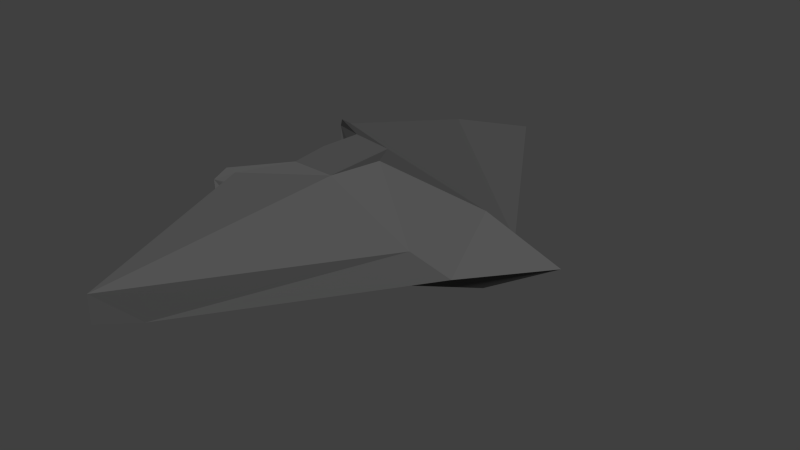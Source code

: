 # Source: vehicle_mid.blend  (saved by Blender 2.73.0; exported with 4.5.12 LTS)
import bpy
from mathutils import Matrix  # noqa: F401  (used for matrix-valued properties, if any)

bpy.ops.wm.read_factory_settings(use_empty=True)
scene = bpy.context.scene
scene.name = 'Scene'

# ---- collections
col_collection_1 = bpy.data.collections.new('Collection 1'); scene.collection.children.link(col_collection_1)

# ---- materials (node trees are filled in below, after node groups)
mat_material = bpy.data.materials.new('Material')
mat_material.alpha_threshold = 0.0
mat_material.use_transparent_shadow = False
mat_material.diffuse_color = (0.09084, 0.09084, 0.09084, 1.0)
mat_material.roughness = 0.5
mat_material.specular_intensity = 1.0

# ---- material node trees

# ---- world
world_world = bpy.data.worlds.new('World'); scene.world = world_world
world_world.color = (0.05088, 0.05088, 0.05088)
world_world.use_sun_shadow = False
world_world.sun_shadow_jitter_overblur = 0.0
world_world.cycles.sampling_method = 'MANUAL'
world_world.cycles.sample_map_resolution = 256

# ---- meshes
me_cube_001 = bpy.data.meshes.new('Cube.001')
me_cube_001.from_pydata([(0.07774, -1.0, -0.3567), (0.06967, 1.0, -0.3567), (0.2141, 1.0, -0.336), (0.2222, -1.0, -0.336), (0.07774, -1.0, 0.5317), (0.06967, 1.0, 0.5317), (0.2141, 1.301, 0.5317), (0.2222, -1.26, 0.5317), (1.538, 3.424, 0.02575), (1.583, 0.0, 0.7263), (1.538, -3.121, 0.02789), (1.583, -1.003e-07, -0.5307), (4.083, 0.0, 0.0), (0.4466, 3.327, 0.164), (1.282, -0.5, 0.629), (0.4546, -3.024, 0.164), (1.282, 0.5, -0.4334), (0.4466, 3.327, 0.5369), (1.282, 0.5, 0.629), (0.4546, -3.024, 0.5369), (1.282, -0.5, -0.4334), (3.1, -3.442e-08, -0.3694), (3.1, 0.0, 0.5973), (3.1, 0.5973, 0.2279), (3.1, -0.5973, 0.2279), (2.482, -0.5487, 0.5487), (2.482, 0.5487, 0.5487), (2.482, 0.5487, 0.1153), (2.482, -0.5487, 0.1153), (0.7061, -1.106, -0.1979), (0.6993, 0.0, 0.6706), (0.7057, 1.106, -0.1979), (0.6993, -1.003e-07, -0.475), (0.4544, -2.149e-08, -0.09188), (-0.04266, -1.103, 0.1781), (0.7491, 0.5379, 0.6659), (-0.05073, 1.103, -0.2059), (0.7491, -0.5379, -0.4703), (-0.04266, -1.103, -0.2059), (0.7491, -0.5379, 0.6659), (-0.05073, 1.103, 0.1781), (0.7491, 0.5379, -0.4703), (0.4908, -7.48e-08, -0.2477), (0.4908, 5.296e-10, 0.2782), (0.4966, -0.6237, -0.09226), (0.4966, 0.6237, -0.09226), (0.5457, 0.6193, 0.2666), (0.5457, -0.6193, 0.2666), (0.5457, -0.6193, -0.2432), (0.5457, 0.6193, -0.2432)], [], [(49, 36, 1, 41), (13, 17, 8), (28, 15, 3, 20), (19, 15, 10), (20, 16, 11), (14, 9, 18), (27, 21, 11, 16), (26, 22, 12, 23), (25, 19, 10, 24), (22, 25, 24, 12), (9, 14, 25, 22), (14, 7, 19, 25), (17, 26, 23, 8), (6, 18, 26, 17), (18, 9, 22, 26), (13, 27, 16, 2), (8, 23, 27, 13), (23, 12, 21, 27), (39, 35, 30), (37, 32, 41), (38, 34, 29), (21, 28, 20, 11), (12, 24, 28, 21), (24, 10, 15, 28), (40, 36, 31), (48, 42, 32, 37), (47, 43, 33, 44), (46, 40, 31, 45), (43, 46, 45, 33), (30, 35, 46, 43), (35, 5, 40, 46), (34, 47, 44, 29), (4, 39, 47, 34), (39, 30, 43, 47), (38, 48, 37, 0), (29, 44, 48, 38), (44, 33, 42, 48), (5, 6, 17, 13, 2, 1, 36, 40), (7, 4, 34, 38, 0, 3, 15, 19), (0, 37, 41, 1, 2, 16, 20, 3), (7, 14, 18, 6, 5, 35, 39, 4), (42, 49, 41, 32), (33, 45, 49, 42), (45, 31, 36, 49)])
me_cube_001.materials.append(mat_material)
me_cube_001.use_remesh_preserve_volume = False
me_cube_001.use_remesh_preserve_attributes = False
me_cube_001.use_mirror_vertex_groups = False
me_cube_001.update()

# ---- objects
ob_cube = bpy.data.objects.new('Cube', me_cube_001)

# ---- transforms, parenting, visibility, modifiers, constraints
ob_cube.location = (-0.4603, 0.0, 0.0)
ob_cube.rotation_euler = (3.142, -0.0, 0.0)
ob_cube.scale = (0.5, 0.5, 0.5)
ob_cube.lineart.crease_threshold = 0.0

# ---- collection membership
col_collection_1.objects.link(ob_cube)

# ---- scene / render settings (as saved in the file)
scene.frame_start = 1; scene.frame_end = 250; scene.frame_set(1)
scene.render.engine = 'BLENDER_EEVEE_NEXT'
scene.render.resolution_percentage = 50
scene.render.dither_intensity = 0.0
scene.cycles.use_denoising = False
scene.cycles.samples = 10
scene.cycles.sampling_pattern = 'TABULATED_SOBOL'
scene.cycles.light_sampling_threshold = 0.0
scene.cycles.use_adaptive_sampling = False
scene.cycles.use_light_tree = False
scene.cycles.blur_glossy = 0.0
scene.cycles.pixel_filter_type = 'GAUSSIAN'
scene.cycles.sample_clamp_indirect = 0.0
scene.view_settings.view_transform = 'Standard'
bpy.context.view_layer.update()

# ---- added for rendering (the .blend has no active camera and no usable light): camera, sun
cam_auto = bpy.data.cameras.new('AutoCamera')
cam_auto.lens = 50.0
cam_auto.sensor_width = 36.0
cam_auto.clip_end = 1000.0
ob_auto_camera = bpy.data.objects.new('AutoCamera', cam_auto)
scene.collection.objects.link(ob_auto_camera)
ob_auto_camera.location = (4.176, -4.42972, 2.85368)
ob_auto_camera.rotation_euler = (1.09748, -7.21219e-08, 0.694738)
scene.camera = ob_auto_camera
light_auto_sun = bpy.data.lights.new('AutoSun', 'SUN')
light_auto_sun.energy = 3.0
light_auto_sun.angle = 0.0523599
ob_auto_sun = bpy.data.objects.new('AutoSun', light_auto_sun)
scene.collection.objects.link(ob_auto_sun)
ob_auto_sun.rotation_euler = (0.872665, 0.174533, 0.523599)
bpy.context.view_layer.update()
